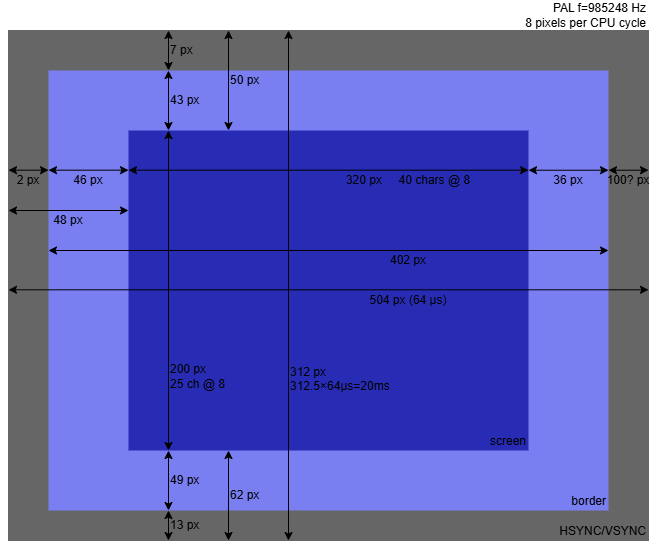

The diagram above was exported from draw.io. Its source (the exported page's mxGraphModel, read from the mxfile embedded in the PNG):
<mxGraphModel dx="1135" dy="752" grid="1" gridSize="10" guides="1" tooltips="1" connect="1" arrows="1" fold="1" page="1" pageScale="1" pageWidth="850" pageHeight="1100" math="0" shadow="0">
  <root>
    <mxCell id="0" />
    <mxCell id="1" parent="0" />
    <mxCell id="xryL2m-UIuOReZkFPj7V-4" value="" style="rounded=0;whiteSpace=wrap;html=1;fillColor=#666666;strokeColor=#666666;fontColor=#333333;" vertex="1" parent="1">
      <mxGeometry x="80" y="260" width="640" height="510" as="geometry" />
    </mxCell>
    <mxCell id="xryL2m-UIuOReZkFPj7V-2" value="border" style="rounded=0;whiteSpace=wrap;html=1;fillColor=#797EF1;strokeColor=none;align=right;verticalAlign=bottom;" vertex="1" parent="1">
      <mxGeometry x="120" y="300" width="560" height="440" as="geometry" />
    </mxCell>
    <mxCell id="xryL2m-UIuOReZkFPj7V-1" value="screen" style="rounded=0;whiteSpace=wrap;html=1;strokeColor=none;fillColor=#282CB5;align=right;verticalAlign=bottom;" vertex="1" parent="1">
      <mxGeometry x="200" y="360" width="400" height="320" as="geometry" />
    </mxCell>
    <mxCell id="xryL2m-UIuOReZkFPj7V-3" value="" style="endArrow=classic;startArrow=classic;html=1;rounded=0;spacing=2;" edge="1" parent="1">
      <mxGeometry width="50" height="50" relative="1" as="geometry">
        <mxPoint x="240" y="360" as="sourcePoint" />
        <mxPoint x="240" y="300" as="targetPoint" />
      </mxGeometry>
    </mxCell>
    <mxCell id="xryL2m-UIuOReZkFPj7V-5" value="" style="endArrow=classic;startArrow=classic;html=1;rounded=0;spacing=2;" edge="1" parent="1">
      <mxGeometry width="50" height="50" relative="1" as="geometry">
        <mxPoint x="240" y="300" as="sourcePoint" />
        <mxPoint x="240" y="260" as="targetPoint" />
      </mxGeometry>
    </mxCell>
    <mxCell id="xryL2m-UIuOReZkFPj7V-6" value="" style="endArrow=classic;startArrow=classic;html=1;rounded=0;spacing=2;" edge="1" parent="1">
      <mxGeometry width="50" height="50" relative="1" as="geometry">
        <mxPoint x="240" y="680" as="sourcePoint" />
        <mxPoint x="240" y="360" as="targetPoint" />
      </mxGeometry>
    </mxCell>
    <mxCell id="xryL2m-UIuOReZkFPj7V-7" value="7 px" style="text;html=1;align=left;verticalAlign=middle;whiteSpace=wrap;rounded=0;spacing=2;" vertex="1" parent="1">
      <mxGeometry x="240" y="260" width="80" height="40" as="geometry" />
    </mxCell>
    <mxCell id="xryL2m-UIuOReZkFPj7V-8" value="43 px" style="text;html=1;align=left;verticalAlign=middle;whiteSpace=wrap;rounded=0;spacing=2;" vertex="1" parent="1">
      <mxGeometry x="240" y="300" width="80" height="60" as="geometry" />
    </mxCell>
    <mxCell id="xryL2m-UIuOReZkFPj7V-9" value="&lt;div&gt;&lt;br&gt;&lt;/div&gt;&lt;div&gt;&lt;br&gt;&lt;/div&gt;&lt;div&gt;&lt;br&gt;&lt;/div&gt;&lt;div&gt;&lt;br&gt;&lt;/div&gt;&lt;div&gt;&lt;br&gt;&lt;/div&gt;&lt;div&gt;&lt;br&gt;&lt;/div&gt;&lt;div&gt;&lt;br&gt;&lt;/div&gt;&lt;div&gt;&lt;br&gt;&lt;/div&gt;&lt;div&gt;&lt;br&gt;&lt;/div&gt;&lt;div&gt;&lt;br&gt;&lt;/div&gt;&lt;div&gt;&lt;br&gt;&lt;/div&gt;&lt;div&gt;&lt;br&gt;&lt;/div&gt;200 px&lt;br&gt;25 ch @ 8" style="text;html=1;align=left;verticalAlign=middle;whiteSpace=wrap;rounded=0;spacing=2;" vertex="1" parent="1">
      <mxGeometry x="240" y="360" width="80" height="320" as="geometry" />
    </mxCell>
    <mxCell id="xryL2m-UIuOReZkFPj7V-10" value="" style="endArrow=classic;startArrow=classic;html=1;rounded=0;spacing=2;" edge="1" parent="1">
      <mxGeometry width="50" height="50" relative="1" as="geometry">
        <mxPoint x="240" y="740" as="sourcePoint" />
        <mxPoint x="240" y="680" as="targetPoint" />
      </mxGeometry>
    </mxCell>
    <mxCell id="xryL2m-UIuOReZkFPj7V-11" value="49 px" style="text;html=1;align=left;verticalAlign=middle;whiteSpace=wrap;rounded=0;spacing=2;" vertex="1" parent="1">
      <mxGeometry x="240" y="680" width="80" height="60" as="geometry" />
    </mxCell>
    <mxCell id="xryL2m-UIuOReZkFPj7V-12" value="HSYNC/VSYNC" style="text;html=1;align=right;verticalAlign=bottom;whiteSpace=wrap;rounded=0;spacing=2;fontStyle=0" vertex="1" parent="1">
      <mxGeometry x="600" y="740" width="120" height="30" as="geometry" />
    </mxCell>
    <mxCell id="xryL2m-UIuOReZkFPj7V-14" value="" style="endArrow=classic;startArrow=classic;html=1;rounded=0;exitX=0;exitY=1;exitDx=0;exitDy=0;spacing=2;" edge="1" parent="1" source="xryL2m-UIuOReZkFPj7V-15">
      <mxGeometry width="50" height="50" relative="1" as="geometry">
        <mxPoint x="240" y="800" as="sourcePoint" />
        <mxPoint x="240" y="740" as="targetPoint" />
      </mxGeometry>
    </mxCell>
    <mxCell id="xryL2m-UIuOReZkFPj7V-15" value="13 px" style="text;html=1;align=left;verticalAlign=middle;whiteSpace=wrap;rounded=0;spacing=2;" vertex="1" parent="1">
      <mxGeometry x="240" y="740" width="80" height="30" as="geometry" />
    </mxCell>
    <mxCell id="xryL2m-UIuOReZkFPj7V-16" value="" style="endArrow=classic;startArrow=classic;html=1;rounded=0;exitX=0;exitY=1;exitDx=0;exitDy=0;spacing=2;" edge="1" parent="1">
      <mxGeometry width="50" height="50" relative="1" as="geometry">
        <mxPoint x="300" y="360" as="sourcePoint" />
        <mxPoint x="300" y="260" as="targetPoint" />
      </mxGeometry>
    </mxCell>
    <mxCell id="xryL2m-UIuOReZkFPj7V-17" value="50 px" style="text;html=1;align=left;verticalAlign=middle;whiteSpace=wrap;rounded=0;spacing=2;" vertex="1" parent="1">
      <mxGeometry x="300" y="260" width="80" height="100" as="geometry" />
    </mxCell>
    <mxCell id="xryL2m-UIuOReZkFPj7V-19" value="" style="endArrow=classic;startArrow=classic;html=1;rounded=0;exitX=0;exitY=1;exitDx=0;exitDy=0;spacing=2;" edge="1" parent="1">
      <mxGeometry width="50" height="50" relative="1" as="geometry">
        <mxPoint x="300" y="770" as="sourcePoint" />
        <mxPoint x="300" y="680" as="targetPoint" />
      </mxGeometry>
    </mxCell>
    <mxCell id="xryL2m-UIuOReZkFPj7V-20" value="62 px" style="text;html=1;align=left;verticalAlign=middle;whiteSpace=wrap;rounded=0;spacing=2;" vertex="1" parent="1">
      <mxGeometry x="300" y="680" width="80" height="90" as="geometry" />
    </mxCell>
    <mxCell id="xryL2m-UIuOReZkFPj7V-21" value="" style="endArrow=classic;startArrow=classic;html=1;rounded=0;spacing=2;entryX=0;entryY=0;entryDx=0;entryDy=0;exitX=0;exitY=1;exitDx=0;exitDy=0;" edge="1" parent="1" source="xryL2m-UIuOReZkFPj7V-22" target="xryL2m-UIuOReZkFPj7V-22">
      <mxGeometry width="50" height="50" relative="1" as="geometry">
        <mxPoint x="360" y="720" as="sourcePoint" />
        <mxPoint x="360" y="400" as="targetPoint" />
      </mxGeometry>
    </mxCell>
    <mxCell id="xryL2m-UIuOReZkFPj7V-22" value="&lt;div&gt;&lt;br&gt;&lt;/div&gt;&lt;div&gt;&lt;br&gt;&lt;/div&gt;&lt;div&gt;&lt;br&gt;&lt;/div&gt;&lt;div&gt;&lt;br&gt;&lt;/div&gt;&lt;div&gt;&lt;br&gt;&lt;/div&gt;&lt;div&gt;&lt;br&gt;&lt;/div&gt;&lt;div&gt;&lt;br&gt;&lt;/div&gt;&lt;div&gt;&lt;br&gt;&lt;/div&gt;&lt;div&gt;&lt;br&gt;&lt;/div&gt;&lt;div&gt;&lt;br&gt;&lt;/div&gt;&lt;div&gt;&lt;br&gt;&lt;/div&gt;&lt;div&gt;&lt;br&gt;&lt;/div&gt;&lt;div&gt;&lt;br&gt;&lt;/div&gt;312 px&lt;br&gt;312.5×64μs=20ms" style="text;html=1;align=left;verticalAlign=middle;whiteSpace=wrap;rounded=0;spacing=2;" vertex="1" parent="1">
      <mxGeometry x="360" y="260" width="80" height="510" as="geometry" />
    </mxCell>
    <mxCell id="xryL2m-UIuOReZkFPj7V-23" value="320 px&amp;nbsp; &amp;nbsp; &amp;nbsp;40 chars @ 8" style="text;html=1;align=center;verticalAlign=middle;whiteSpace=wrap;rounded=0;spacing=2;" vertex="1" parent="1">
      <mxGeometry x="360" y="400" width="240" height="20" as="geometry" />
    </mxCell>
    <mxCell id="xryL2m-UIuOReZkFPj7V-24" value="" style="endArrow=classic;startArrow=classic;html=1;rounded=0;spacing=2;" edge="1" parent="1">
      <mxGeometry width="50" height="50" relative="1" as="geometry">
        <mxPoint x="600" y="399.67" as="sourcePoint" />
        <mxPoint x="200" y="399.67" as="targetPoint" />
      </mxGeometry>
    </mxCell>
    <mxCell id="xryL2m-UIuOReZkFPj7V-25" value="46 px" style="text;html=1;align=center;verticalAlign=middle;whiteSpace=wrap;rounded=0;spacing=2;" vertex="1" parent="1">
      <mxGeometry x="120" y="400" width="80" height="20" as="geometry" />
    </mxCell>
    <mxCell id="xryL2m-UIuOReZkFPj7V-26" value="" style="endArrow=classic;startArrow=classic;html=1;rounded=0;spacing=2;" edge="1" parent="1">
      <mxGeometry width="50" height="50" relative="1" as="geometry">
        <mxPoint x="200" y="399.67" as="sourcePoint" />
        <mxPoint x="120" y="399.67" as="targetPoint" />
      </mxGeometry>
    </mxCell>
    <mxCell id="xryL2m-UIuOReZkFPj7V-27" value="36 px" style="text;html=1;align=center;verticalAlign=middle;whiteSpace=wrap;rounded=0;spacing=2;" vertex="1" parent="1">
      <mxGeometry x="600" y="400" width="80" height="20" as="geometry" />
    </mxCell>
    <mxCell id="xryL2m-UIuOReZkFPj7V-28" value="" style="endArrow=classic;startArrow=classic;html=1;rounded=0;spacing=2;" edge="1" parent="1">
      <mxGeometry width="50" height="50" relative="1" as="geometry">
        <mxPoint x="680" y="399.72" as="sourcePoint" />
        <mxPoint x="600" y="399.72" as="targetPoint" />
      </mxGeometry>
    </mxCell>
    <mxCell id="xryL2m-UIuOReZkFPj7V-29" value="2 px" style="text;html=1;align=center;verticalAlign=middle;whiteSpace=wrap;rounded=0;spacing=2;" vertex="1" parent="1">
      <mxGeometry x="80" y="400" width="40" height="20" as="geometry" />
    </mxCell>
    <mxCell id="xryL2m-UIuOReZkFPj7V-30" value="" style="endArrow=classic;startArrow=classic;html=1;rounded=0;spacing=2;" edge="1" parent="1">
      <mxGeometry width="50" height="50" relative="1" as="geometry">
        <mxPoint x="120" y="399.67" as="sourcePoint" />
        <mxPoint x="80" y="399.67" as="targetPoint" />
      </mxGeometry>
    </mxCell>
    <mxCell id="xryL2m-UIuOReZkFPj7V-31" value="100? px" style="text;html=1;align=center;verticalAlign=middle;whiteSpace=wrap;rounded=0;spacing=2;" vertex="1" parent="1">
      <mxGeometry x="670" y="400" width="60" height="20" as="geometry" />
    </mxCell>
    <mxCell id="xryL2m-UIuOReZkFPj7V-32" value="" style="endArrow=classic;startArrow=classic;html=1;rounded=0;spacing=2;" edge="1" parent="1">
      <mxGeometry width="50" height="50" relative="1" as="geometry">
        <mxPoint x="720" y="399.72" as="sourcePoint" />
        <mxPoint x="680" y="399.72" as="targetPoint" />
      </mxGeometry>
    </mxCell>
    <mxCell id="xryL2m-UIuOReZkFPj7V-34" value="" style="endArrow=classic;startArrow=classic;html=1;rounded=0;spacing=2;" edge="1" parent="1">
      <mxGeometry width="50" height="50" relative="1" as="geometry">
        <mxPoint x="680" y="480" as="sourcePoint" />
        <mxPoint x="120" y="480" as="targetPoint" />
      </mxGeometry>
    </mxCell>
    <mxCell id="xryL2m-UIuOReZkFPj7V-35" value="48 px" style="text;html=1;align=center;verticalAlign=middle;whiteSpace=wrap;rounded=0;spacing=2;" vertex="1" parent="1">
      <mxGeometry x="80" y="440" width="120" height="20" as="geometry" />
    </mxCell>
    <mxCell id="xryL2m-UIuOReZkFPj7V-36" value="" style="endArrow=classic;startArrow=classic;html=1;rounded=0;spacing=2;exitX=1;exitY=0;exitDx=0;exitDy=0;" edge="1" parent="1">
      <mxGeometry width="50" height="50" relative="1" as="geometry">
        <mxPoint x="200" y="440" as="sourcePoint" />
        <mxPoint x="80" y="440" as="targetPoint" />
      </mxGeometry>
    </mxCell>
    <mxCell id="xryL2m-UIuOReZkFPj7V-37" value="402 px" style="text;html=1;align=center;verticalAlign=middle;whiteSpace=wrap;rounded=0;spacing=2;" vertex="1" parent="1">
      <mxGeometry x="360" y="480" width="240" height="20" as="geometry" />
    </mxCell>
    <mxCell id="xryL2m-UIuOReZkFPj7V-38" value="PAL f=985248 Hz&lt;div&gt;8 pixels per CPU cycle&lt;/div&gt;" style="text;html=1;align=right;verticalAlign=middle;whiteSpace=wrap;rounded=0;" vertex="1" parent="1">
      <mxGeometry x="520" y="230" width="200" height="30" as="geometry" />
    </mxCell>
    <mxCell id="xryL2m-UIuOReZkFPj7V-39" value="" style="endArrow=classic;startArrow=classic;html=1;rounded=0;spacing=2;" edge="1" parent="1">
      <mxGeometry width="50" height="50" relative="1" as="geometry">
        <mxPoint x="720" y="519.31" as="sourcePoint" />
        <mxPoint x="80" y="519.31" as="targetPoint" />
      </mxGeometry>
    </mxCell>
    <mxCell id="xryL2m-UIuOReZkFPj7V-40" value="504 px (64 μs)" style="text;html=1;align=center;verticalAlign=middle;whiteSpace=wrap;rounded=0;spacing=2;" vertex="1" parent="1">
      <mxGeometry x="360" y="520" width="240" height="20" as="geometry" />
    </mxCell>
  </root>
</mxGraphModel>